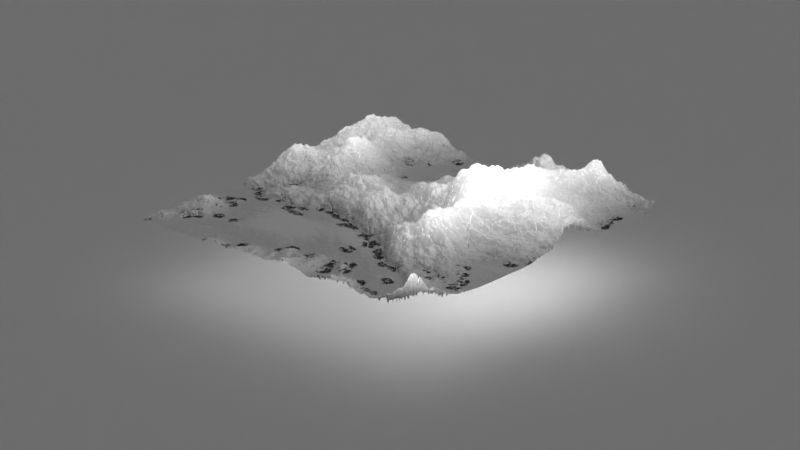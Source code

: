 # Source: terrain_generator_mountains_plains_v1.blend  (saved by Blender 4.2.66; exported with 4.5.12 LTS)
import bpy
from mathutils import Matrix  # noqa: F401  (used for matrix-valued properties, if any)

bpy.ops.wm.read_factory_settings(use_empty=True)
scene = bpy.context.scene
scene.name = 'Scene'

# ---- collections
col_collection = bpy.data.collections.new('Collection'); scene.collection.children.link(col_collection)
col_bg = bpy.data.collections.new('bg'); col_collection.children.link(col_bg)
col_cam_and_light = bpy.data.collections.new('cam and light'); col_collection.children.link(col_cam_and_light)
col_landscape = bpy.data.collections.new('landscape'); col_collection.children.link(col_landscape)

# ---- materials (node trees are filled in below, after node groups)
mat_masksedimentonly = bpy.data.materials.new('MaskSedimentOnly')
mat_masksedimentonly.alpha_threshold = 0.0
mat_masksedimentonly.use_transparent_shadow = False
mat_masksedimentonly.roughness = 0.5
mat_masksedimentonly.line_color = (0.0, 0.0, 0.0, 1.0)
mat_heightmapisolinee = bpy.data.materials.new('HeightmapIsolinee')

# ---- node groups
ng_geometry_nodes = bpy.data.node_groups.new('Geometry Nodes', 'GeometryNodeTree')
_s = ng_geometry_nodes.interface.new_socket(name='Geometry', in_out='OUTPUT', socket_type='NodeSocketGeometry')
_s = ng_geometry_nodes.interface.new_socket(name='Geometry', in_out='INPUT', socket_type='NodeSocketGeometry')
_s = ng_geometry_nodes.interface.new_socket(name='HeightmapIsolinee', in_out='INPUT', socket_type='NodeSocketBool')
_s.default_value = True
_s.hide_value = True
_s = ng_geometry_nodes.interface.new_socket(name='Factor mix Texture', in_out='INPUT', socket_type='NodeSocketFloat')
_s.default_value = 0.5
_s.min_value = 0.0
_s.max_value = 1.0
_s = ng_geometry_nodes.interface.new_socket(name='Grid_Size', in_out='INPUT', socket_type='NodeSocketFloat')
_s.subtype = 'DISTANCE'
_s.default_value = 1.0
_s.min_value = 0.0
_s.max_value = 100.0
_s = ng_geometry_nodes.interface.new_socket(name='Resolution', in_out='INPUT', socket_type='NodeSocketInt')
_s.default_value = 64
_s.min_value = 2
_s.max_value = 2048
_s = ng_geometry_nodes.interface.new_socket(name='Noise W Factor', in_out='INPUT', socket_type='NodeSocketFloat')
_s.min_value = -1000.0
_s.max_value = 1000.0
_s = ng_geometry_nodes.interface.new_socket(name='Noise Scale', in_out='INPUT', socket_type='NodeSocketFloat')
_s.default_value = 5.0
_s.min_value = -1000.0
_s.max_value = 1000.0
_s = ng_geometry_nodes.interface.new_socket(name='Noise Detail', in_out='INPUT', socket_type='NodeSocketFloat')
_s.default_value = 15.0
_s.min_value = 0.0
_s.max_value = 15.0
_s = ng_geometry_nodes.interface.new_socket(name='Noise  Roughness', in_out='INPUT', socket_type='NodeSocketFloat')
_s.subtype = 'FACTOR'
_s.default_value = 0.5
_s.min_value = 0.0
_s.max_value = 1.0
_s = ng_geometry_nodes.interface.new_socket(name='Noise  Lacunarity', in_out='INPUT', socket_type='NodeSocketFloat')
_s.default_value = 2.0
_s.min_value = 0.0
_s.max_value = 1000.0
_s = ng_geometry_nodes.interface.new_socket(name='Noise  Distortion', in_out='INPUT', socket_type='NodeSocketFloat')
_s.min_value = -1000.0
_s.max_value = 1000.0
_s = ng_geometry_nodes.interface.new_socket(name='Noise Magnitude', in_out='INPUT', socket_type='NodeSocketFloat')
_s.default_value = 0.025
_s.min_value = -1e+04
_s.max_value = 1e+04
_s = ng_geometry_nodes.interface.new_socket(name='Magnitude Z Offset', in_out='INPUT', socket_type='NodeSocketFloat')
_s.min_value = -1e+04
_s.max_value = 1e+04
_s = ng_geometry_nodes.interface.new_socket(name='Noise W Crater', in_out='INPUT', socket_type='NodeSocketFloat')
_s.default_value = 15.5
_s.min_value = -1000.0
_s.max_value = 1000.0
_s = ng_geometry_nodes.interface.new_socket(name='Crater On', in_out='INPUT', socket_type='NodeSocketBool')
_s.default_value = True
_s = ng_geometry_nodes.interface.new_socket(name='Scale Crater', in_out='INPUT', socket_type='NodeSocketFloat')
_s.default_value = 35.0
_s.min_value = -1000.0
_s.max_value = 1000.0
_s = ng_geometry_nodes.interface.new_socket(name='Radius Influence', in_out='INPUT', socket_type='NodeSocketFloat')
_s.default_value = 0.2
_s.min_value = -1e+04
_s.max_value = 1e+04
_s = ng_geometry_nodes.interface.new_socket(name='From Max', in_out='INPUT', socket_type='NodeSocketFloat')
_s.default_value = 0.3
_s.min_value = -1e+04
_s.max_value = 1e+04
_s = ng_geometry_nodes.interface.new_socket(name='To Max', in_out='INPUT', socket_type='NodeSocketFloat')
_s.default_value = 1.0
_s.min_value = -1e+04
_s.max_value = 1e+04
_s = ng_geometry_nodes.interface.new_socket(name='Erosion On', in_out='INPUT', socket_type='NodeSocketBool')
_s.default_value = True
_s = ng_geometry_nodes.interface.new_socket(name='Erosion Scale', in_out='INPUT', socket_type='NodeSocketFloat')
_s.default_value = 25.0
_s.min_value = -1000.0
_s.max_value = 1000.0
_s = ng_geometry_nodes.interface.new_socket(name='From Min Threshold', in_out='INPUT', socket_type='NodeSocketFloat')
_s.min_value = -1e+04
_s.max_value = 1e+04
_s.description = 'Min Threshold (Start Erosion)'
_s = ng_geometry_nodes.interface.new_socket(name='From Max Threshold', in_out='INPUT', socket_type='NodeSocketFloat')
_s.default_value = 0.02
_s.min_value = -1e+04
_s.max_value = 1e+04
_s.description = 'Max Threshold (End Erosion)'
_s = ng_geometry_nodes.interface.new_socket(name='To Min', in_out='INPUT', socket_type='NodeSocketFloat')
_s.default_value = 1.0
_s.min_value = -1e+04
_s.max_value = 1e+04
_s.description = 'Min Intensity'
_s = ng_geometry_nodes.interface.new_socket(name='To Max', in_out='INPUT', socket_type='NodeSocketFloat')
_s.min_value = -1e+04
_s.max_value = 1e+04
_s.description = 'Max Intensity'
_s = ng_geometry_nodes.interface.new_socket(name='Erosion Depth', in_out='INPUT', socket_type='NodeSocketFloat')
_s.default_value = -0.3
_s = ng_geometry_nodes.interface.new_socket(name='Sediment On', in_out='INPUT', socket_type='NodeSocketBool')
_s.default_value = True
_s = ng_geometry_nodes.interface.new_socket(name='Sediment Height', in_out='INPUT', socket_type='NodeSocketFloat')
_s.default_value = 7.9
_s.min_value = -1e+04
_s.max_value = 1e+04
ng_geometry_nodes.is_modifier = True
_N = ng_geometry_nodes.nodes; _L = ng_geometry_nodes.links
n0 = _N.new('NodeGroupInput'); n0.name = 'Group Input'; n0.location = (-2928, -34)
n1 = _N.new('NodeGroupOutput'); n1.name = 'Group Output'; n1.location = (4377, 16)
n2 = _N.new('GeometryNodeMeshGrid'); n2.name = 'Grid'; n2.location = (-816, 9)
n3 = _N.new('GeometryNodeSetPosition'); n3.name = 'Set Position'; n3.location = (793, 32)
n4 = _N.new('GeometryNodeSetShadeSmooth'); n4.name = 'Set Shade Smooth'; n4.location = (3568, 36)
n5 = _N.new('ShaderNodeTexNoise'); n5.name = 'Noise Texture'; n5.location = (30, -305)
n5.noise_dimensions = '4D'
n5.noise_type = 'MULTIFRACTAL'
n6 = _N.new('GeometryNodeInputPosition'); n6.name = 'Position'; n6.location = (801, -70)
n7 = _N.new('ShaderNodeCombineXYZ'); n7.name = 'Combine XYZ'; n7.location = (796, -226)
n8 = _N.new('ShaderNodeVectorMath'); n8.name = 'Vector Math'; n8.location = (1421, -40)
n9 = _N.new('ShaderNodeVectorMath'); n9.name = 'Vector Math.001'; n9.location = (1056, -210)
n9.operation = 'SCALE'
n10 = _N.new('ShaderNodeRGBCurve'); n10.name = 'RGB Curves'; n10.location = (330, -264)
_c = n10.mapping.curves[3]
while len(_c.points) > 2: _c.points.remove(_c.points[-1])
_c.points[0].location = (0.0, 0.0); _c.points[0].handle_type = 'AUTO'
_c.points[1].location = (0.09091, 0.375); _c.points[1].handle_type = 'AUTO'
_p = _c.points.new(0.20455, 0.5875); _p.handle_type = 'AUTO'
_p = _c.points.new(0.40455, 0.675); _p.handle_type = 'AUTO'
_p = _c.points.new(0.73636, 0.525); _p.handle_type = 'AUTO'
_p = _c.points.new(0.88636, 0.75); _p.handle_type = 'AUTO'
_p = _c.points.new(1.0, 1.0); _p.handle_type = 'AUTO'
n10.mapping.update()
n11 = _N.new('ShaderNodeVectorMath'); n11.name = 'Vector Math.002'; n11.location = (1237, -157)
n12 = _N.new('ShaderNodeCombineXYZ'); n12.name = 'Combine XYZ.001'; n12.location = (1060, -347)
n13 = _N.new('GeometryNodeSetMaterial'); n13.name = 'Set Material'; n13.location = (3871, 12)
n13.inputs[2].default_value = mat_masksedimentonly
n14 = _N.new('NodeReroute'); n14.name = 'Reroute'; n14.location = (-1338, -124)
n14.width = 16
n14.socket_idname = 'NodeSocketInt'
n15 = _N.new('NodeReroute'); n15.name = 'Reroute.001'; n15.location = (-1339, -87)
n15.width = 16
n15.socket_idname = 'NodeSocketFloatDistance'
n16 = _N.new('NodeFrame'); n16.name = 'Frame'; n16.location = (-1924, -501)
n16.label = 'Terrain Generator'
n16.width = 1591
n17 = _N.new('ShaderNodeTexVoronoi'); n17.name = 'Voronoi Texture'; n17.location = (573, -178)
n17.voronoi_dimensions = '4D'
n18 = _N.new('GeometryNodeInputPosition'); n18.name = 'Position.001'; n18.location = (30, -261)
n19 = _N.new('ShaderNodeVectorMath'); n19.name = 'Vector Math.003'; n19.location = (220, -290)
n19.operation = 'DIVIDE'
n20 = _N.new('ShaderNodeMath'); n20.name = 'Math'; n20.location = (809, -159)
n20.operation = 'SUBTRACT'
n21 = _N.new('ShaderNodeMapRange'); n21.name = 'Map Range'; n21.location = (1042, -130)
n22 = _N.new('ShaderNodeVectorMath'); n22.name = 'Vector Math.004'; n22.location = (367, -383)
n23 = _N.new('ShaderNodeVectorMath'); n23.name = 'Vector Math.005'; n23.location = (2098, -40)
n23.operation = 'MULTIPLY'
n23.inputs[1].default_value = (0.0, 0.0, 2.0)
n24 = _N.new('ShaderNodeValToRGB'); n24.name = 'Color Ramp'; n24.location = (30, -40)
while len(n24.color_ramp.elements) > 1: n24.color_ramp.elements.remove(n24.color_ramp.elements[-1])
n24.color_ramp.elements[0].position = 0.0; n24.color_ramp.elements[0].color = (1.0, 1.0, 1.0, 1.0)
_e = n24.color_ramp.elements.new(0.6909); _e.color = (0.0, 0.0, 0.0, 1.0)
n25 = _N.new('ShaderNodeMath'); n25.name = 'Math.001'; n25.location = (1751, -67)
n25.operation = 'MULTIPLY'
n25.use_clamp = True
n26 = _N.new('NodeFrame'); n26.name = 'Frame.001'; n26.location = (-1067, -1190)
n26.label = 'Mask for terrain'
n26.width = 300
n27 = _N.new('ShaderNodeFloatCurve'); n27.name = 'Float Curve'; n27.location = (1274, -111)
_c = n27.mapping.curves[0]
while len(_c.points) > 2: _c.points.remove(_c.points[-1])
_c.points[0].location = (0.0, 0.0); _c.points[0].handle_type = 'AUTO'
_c.points[1].location = (0.44545, 0.8); _c.points[1].handle_type = 'AUTO'
_p = _c.points.new(0.52273, 1.0); _p.handle_type = 'AUTO'
_p = _c.points.new(0.65, 0.74375); _p.handle_type = 'AUTO'
_p = _c.points.new(1.0, 0.0); _p.handle_type = 'AUTO'
n27.mapping.update()
n28 = _N.new('ShaderNodeMath'); n28.name = 'Math.002'; n28.location = (1571, -167)
n28.operation = 'MULTIPLY'
n28.inputs[1].default_value = 0.015
n29 = _N.new('NodeFrame'); n29.name = 'Frame.002'; n29.location = (-2159, -1501)
n29.label = 'Crater Generator'
n29.width = 2268
n30 = _N.new('GeometryNodeSwitch'); n30.name = 'Switch'; n30.location = (-2388, -1787)
n30.hide = True
n30.input_type = 'VECTOR'
n30.inputs[1].default_value = (0.0, 0.0, 0.0)
n30.inputs[2].default_value = (2.0, 2.0, 2.0)
n31 = _N.new('GeometryNodeInputNormal'); n31.name = 'Normal'; n31.location = (30, -144)
n31.legacy_corner_normals = True
n32 = _N.new('ShaderNodeSeparateXYZ'); n32.name = 'Separate XYZ'; n32.location = (280, -102)
n33 = _N.new('ShaderNodeValToRGB'); n33.name = 'Color Ramp.001'; n33.location = (720, -40)
while len(n33.color_ramp.elements) > 1: n33.color_ramp.elements.remove(n33.color_ramp.elements[-1])
n33.color_ramp.elements[0].position = 0.0; n33.color_ramp.elements[0].color = (1.0, 1.0, 1.0, 1.0)
_e = n33.color_ramp.elements.new(0.4455); _e.color = (0.25, 0.25, 0.25, 1.0)
_e = n33.color_ramp.elements.new(1.0); _e.color = (0.0, 0.0, 0.0, 1.0)
n34 = _N.new('ShaderNodeTexVoronoi'); n34.name = 'Voronoi Texture.001'; n34.location = (754, -315)
n34.feature = 'DISTANCE_TO_EDGE'
n35 = _N.new('GeometryNodeInputPosition'); n35.name = 'Position.002'; n35.location = (336, -390)
n36 = _N.new('ShaderNodeMath'); n36.name = 'Math.003'; n36.location = (1320, -334)
n36.operation = 'MULTIPLY'
n36.use_clamp = True
n37 = _N.new('ShaderNodeVectorMath'); n37.name = 'Vector Math.007'; n37.location = (2349, -119)
n37.operation = 'MULTIPLY'
n38 = _N.new('GeometryNodeSetPosition'); n38.name = 'Set Position.001'; n38.location = (1088, 23)
n39 = _N.new('ShaderNodeMapRange'); n39.name = 'Map Range.001'; n39.location = (999, -308)
n40 = _N.new('ShaderNodeCombineXYZ'); n40.name = 'Combine XYZ.002'; n40.location = (1795, -300)
n41 = _N.new('GeometryNodeSwitch'); n41.name = 'Switch.001'; n41.location = (1986, -111)
n41.input_type = 'VECTOR'
n41.inputs[1].default_value = (0.0, 0.0, 0.0)
n42 = _N.new('NodeFrame'); n42.name = 'Frame.003'; n42.location = (-2285, -2219)
n42.label = 'Erosion'
n42.width = 2519
n43 = _N.new('ShaderNodeSeparateXYZ'); n43.name = 'Separate XYZ.001'; n43.location = (30, -135)
n44 = _N.new('ShaderNodeValToRGB'); n44.name = 'Color Ramp.002'; n44.location = (226, -59)
while len(n44.color_ramp.elements) > 1: n44.color_ramp.elements.remove(n44.color_ramp.elements[-1])
n44.color_ramp.elements[0].position = 0.0; n44.color_ramp.elements[0].color = (1.0, 1.0, 1.0, 1.0)
_e = n44.color_ramp.elements.new(0.03182); _e.color = (0.0, 0.0, 0.0, 1.0)
n45 = _N.new('ShaderNodeVectorMath'); n45.name = 'Vector Math.008'; n45.location = (2189, -3153)
n45.operation = 'MULTIPLY'
n46 = _N.new('ShaderNodeCombineXYZ'); n46.name = 'Combine XYZ.003'; n46.location = (1581, -3340)
n47 = _N.new('GeometryNodeSwitch'); n47.name = 'Switch.002'; n47.location = (1769, -3131)
n47.input_type = 'VECTOR'
n47.inputs[1].default_value = (0.0, 0.0, 0.0)
n48 = _N.new('ShaderNodeCombineXYZ'); n48.name = 'Combine XYZ.004'; n48.location = (1959, -3210)
n49 = _N.new('ShaderNodeTexVoronoi'); n49.name = 'Voronoi Texture.002'; n49.location = (30, -40)
n49.inputs[2].default_value = 200.0
n50 = _N.new('ShaderNodeRGBCurve'); n50.name = 'RGB Curves.001'; n50.location = (312, -57)
_c = n50.mapping.curves[3]
while len(_c.points) > 2: _c.points.remove(_c.points[-1])
_c.points[0].location = (0.0, 0.0); _c.points[0].handle_type = 'AUTO'
_c.points[1].location = (0.46818, 0.0125); _c.points[1].handle_type = 'AUTO'
_p = _c.points.new(0.57727, 0.31875); _p.handle_type = 'AUTO'
_p = _c.points.new(1.0, 1.0); _p.handle_type = 'AUTO'
n50.mapping.update()
n51 = _N.new('ShaderNodeVectorMath'); n51.name = 'Vector Math.006'; n51.location = (30, -40)
n51.operation = 'DOT_PRODUCT'
n51.inputs[1].default_value = (0.0, 0.0, 1.0)
n52 = _N.new('NodeFrame'); n52.name = 'Frame.004'; n52.location = (-1770, -3015)
n52.label = 'Plains Mask'
n52.width = 507
n53 = _N.new('ShaderNodeValToRGB'); n53.name = 'Color Ramp.008'; n53.location = (237, -55)
n53.color_ramp.interpolation = 'EASE'
while len(n53.color_ramp.elements) > 1: n53.color_ramp.elements.remove(n53.color_ramp.elements[-1])
n53.color_ramp.elements[0].position = 0.979; n53.color_ramp.elements[0].color = (0.0, 0.0, 0.0, 1.0)
_e = n53.color_ramp.elements.new(1.0); _e.color = (1.0, 1.0, 1.0, 1.0)
n54 = _N.new('ShaderNodeValToRGB'); n54.name = 'Color Ramp.009'; n54.location = (30, -71)
while len(n54.color_ramp.elements) > 1: n54.color_ramp.elements.remove(n54.color_ramp.elements[-1])
n54.color_ramp.elements[0].position = 0.0; n54.color_ramp.elements[0].color = (0.0, 0.0, 0.0, 1.0)
_e = n54.color_ramp.elements.new(0.01364); _e.color = (1.0, 1.0, 1.0, 1.0)
n55 = _N.new('NodeFrame'); n55.name = 'Frame.005'; n55.location = (-627, -2867)
n55.label = 'Erosion Canals'
n55.width = 575
n56 = _N.new('NodeFrame'); n56.name = 'Frame.006'; n56.location = (-1482, -3407)
n56.label = 'Base Line Terrain'
n56.width = 791
n57 = _N.new('ShaderNodeMath'); n57.name = 'Math.007'; n57.location = (30, -40)
n57.operation = 'MULTIPLY'
n58 = _N.new('NodeFrame'); n58.name = 'Frame.007'; n58.location = (24, -3074)
n58.label = 'Seed for Sediment'
n58.width = 200
n59 = _N.new('GeometryNodeBlurAttribute'); n59.name = 'Blur Attribute'; n59.location = (30, -119)
n59.inputs[1].default_value = 25
n60 = _N.new('ShaderNodeFloatCurve'); n60.name = 'Float Curve.001'; n60.location = (247, -40)
_c = n60.mapping.curves[0]
while len(_c.points) > 2: _c.points.remove(_c.points[-1])
_c.points[0].location = (0.0, 0.0); _c.points[0].handle_type = 'AUTO'
_c.points[1].location = (0.01818, 0.9375); _c.points[1].handle_type = 'AUTO'
_p = _c.points.new(0.48182, 1.0); _p.handle_type = 'AUTO'
_p = _c.points.new(1.0, 1.0); _p.handle_type = 'AUTO'
n60.mapping.update()
n61 = _N.new('NodeFrame'); n61.name = 'Frame.008'; n61.location = (320, -3024)
n61.label = 'Fan Expansion'
n61.width = 517
n62 = _N.new('ShaderNodeMath'); n62.name = 'Math.010'; n62.location = (30, -40)
n62.operation = 'MULTIPLY'
n63 = _N.new('NodeFrame'); n63.name = 'Frame.009'; n63.location = (-1420, -3787)
n63.label = 'Detail Sediment'
n63.width = 582
n64 = _N.new('NodeFrame'); n64.name = 'Frame.010'; n64.location = (899, -3280)
n64.label = 'Fan Detail and  Form'
n64.width = 200
n65 = _N.new('ShaderNodeMath'); n65.name = 'Math.011'; n65.location = (30, -40)
n65.operation = 'MULTIPLY'
n66 = _N.new('ShaderNodeValToRGB'); n66.name = 'Color Ramp.003'; n66.location = (521, -40)
while len(n66.color_ramp.elements) > 1: n66.color_ramp.elements.remove(n66.color_ramp.elements[-1])
n66.color_ramp.elements[0].position = 0.03182; n66.color_ramp.elements[0].color = (0.0, 0.0, 0.0, 1.0)
_e = n66.color_ramp.elements.new(0.1045); _e.color = (1.0, 1.0, 1.0, 1.0)
_e = n66.color_ramp.elements.new(0.4318); _e.color = (0.0, 0.0, 0.0, 1.0)
n67 = _N.new('ShaderNodeMapRange'); n67.name = 'Map Range.002'; n67.location = (405, -40)
n67.inputs[1].default_value = 0.8
n67.inputs[2].default_value = 0.99
n68 = _N.new('ShaderNodeMath'); n68.name = 'Math.004'; n68.location = (30, -40)
n68.operation = 'SUBTRACT'
n68.inputs[0].default_value = 0.4
n69 = _N.new('ShaderNodeMath'); n69.name = 'Math.005'; n69.location = (1795, -429)
n69.operation = 'MULTIPLY'
n70 = _N.new('NodeFrame'); n70.name = 'Frame.011'; n70.location = (1192, -3398)
n70.label = 'Base x Fan'
n70.width = 200
n71 = _N.new('GeometryNodeStoreNamedAttribute'); n71.name = 'Store Named Attribute'; n71.location = (3226, 71)
n71.inputs[2].default_value = 'SedimentMask'
n72 = _N.new('ShaderNodeSeparateXYZ'); n72.name = 'Separate XYZ.002'; n72.location = (2351, -3076)
n73 = _N.new('NodeFrame'); n73.name = 'Frame.012'; n73.location = (-1098, -2862)
n73.label = 'Mountain Mask'
n73.width = 200
n74 = _N.new('GeometryNodeInputPosition'); n74.name = 'Position.003'; n74.location = (1312, -242)
n75 = _N.new('ShaderNodeSeparateXYZ'); n75.name = 'Separate XYZ.003'; n75.location = (1533, -172)
n76 = _N.new('ShaderNodeMapRange'); n76.name = 'Map Range.003'; n76.location = (1764, -87)
n76.inputs[1].default_value = 0.025
n76.inputs[2].default_value = 2.0
n77 = _N.new('GeometryNodeStoreNamedAttribute'); n77.name = 'Store Named Attribute.001'; n77.location = (2274, 88)
n77.inputs[2].default_value = 'MapZ'
n78 = _N.new('GeometryNodeSetMaterial'); n78.name = 'Set Material.001'; n78.location = (4093, 6)
n78.inputs[2].default_value = mat_heightmapisolinee
n79 = _N.new('GeometryNodeStoreNamedAttribute'); n79.name = 'Store Named Attribute.002'; n79.location = (2046, 90)
n79.inputs[2].default_value = 'FactorMix'
n5.parent = n16
n6.parent = n16
n7.parent = n16
n8.parent = n16
n9.parent = n16
n10.parent = n16
n11.parent = n16
n12.parent = n16
n17.parent = n29
n18.parent = n29
n19.parent = n29
n20.parent = n29
n21.parent = n29
n23.parent = n29
n24.parent = n26
n25.parent = n29
n27.parent = n29
n28.parent = n29
n31.parent = n42
n32.parent = n42
n33.parent = n42
n34.parent = n42
n35.parent = n42
n36.parent = n42
n37.parent = n42
n39.parent = n42
n40.parent = n42
n41.parent = n42
n43.parent = n56
n44.parent = n56
n49.parent = n63
n50.parent = n63
n51.parent = n52
n53.parent = n52
n54.parent = n55
n57.parent = n58
n59.parent = n61
n60.parent = n61
n62.parent = n64
n65.parent = n70
n66.parent = n56
n67.parent = n55
n68.parent = n73
n69.parent = n42
_L.new(n78.outputs[0], n1.inputs[0])
_L.new(n15.outputs[0], n2.inputs[0])
_L.new(n15.outputs[0], n2.inputs[1])
_L.new(n14.outputs[0], n2.inputs[2])
_L.new(n14.outputs[0], n2.inputs[3])
_L.new(n2.outputs[0], n3.inputs[0])
_L.new(n10.outputs[0], n7.inputs[2])
_L.new(n6.outputs[0], n8.inputs[0])
_L.new(n11.outputs[0], n8.inputs[1])
_L.new(n7.outputs[0], n9.inputs[0])
_L.new(n5.outputs[0], n10.inputs[1])
_L.new(n9.outputs[0], n11.inputs[0])
_L.new(n12.outputs[0], n11.inputs[1])
_L.new(n4.outputs[0], n13.inputs[0])
_L.new(n0.outputs[4], n14.inputs[0])
_L.new(n0.outputs[3], n15.inputs[0])
_L.new(n0.outputs[5], n5.inputs[1])
_L.new(n0.outputs[6], n5.inputs[2])
_L.new(n0.outputs[7], n5.inputs[3])
_L.new(n0.outputs[8], n5.inputs[4])
_L.new(n0.outputs[9], n5.inputs[5])
_L.new(n0.outputs[10], n5.inputs[8])
_L.new(n0.outputs[11], n9.inputs[3])
_L.new(n0.outputs[12], n12.inputs[2])
_L.new(n18.outputs[0], n19.inputs[0])
_L.new(n19.outputs[0], n17.inputs[0])
_L.new(n17.outputs[0], n20.inputs[0])
_L.new(n20.outputs[0], n21.inputs[0])
_L.new(n10.outputs[0], n24.inputs[0])
_L.new(n24.outputs[0], n25.inputs[0])
_L.new(n28.outputs[0], n25.inputs[1])
_L.new(n25.outputs[0], n23.inputs[0])
_L.new(n0.outputs[13], n17.inputs[1])
_L.new(n21.outputs[0], n27.inputs[1])
_L.new(n27.outputs[0], n28.inputs[0])
_L.new(n0.outputs[15], n17.inputs[2])
_L.new(n0.outputs[16], n20.inputs[1])
_L.new(n0.outputs[17], n21.inputs[2])
_L.new(n0.outputs[18], n21.inputs[4])
_L.new(n23.outputs[0], n22.inputs[1])
_L.new(n8.outputs[0], n22.inputs[0])
_L.new(n30.outputs[0], n19.inputs[1])
_L.new(n0.outputs[14], n30.inputs[0])
_L.new(n31.outputs[0], n32.inputs[0])
_L.new(n32.outputs[2], n33.inputs[0])
_L.new(n39.outputs[0], n36.inputs[1])
_L.new(n33.outputs[0], n36.inputs[0])
_L.new(n69.outputs[0], n37.inputs[0])
_L.new(n22.outputs[0], n3.inputs[2])
_L.new(n3.outputs[0], n38.inputs[0])
_L.new(n37.outputs[0], n38.inputs[3])
_L.new(n35.outputs[0], n34.inputs[0])
_L.new(n34.outputs[0], n39.inputs[0])
_L.new(n0.outputs[20], n34.inputs[2])
_L.new(n0.outputs[22], n39.inputs[2])
_L.new(n0.outputs[23], n39.inputs[3])
_L.new(n0.outputs[21], n39.inputs[1])
_L.new(n0.outputs[24], n39.inputs[4])
_L.new(n41.outputs[0], n37.inputs[1])
_L.new(n0.outputs[25], n40.inputs[2])
_L.new(n40.outputs[0], n41.inputs[2])
_L.new(n0.outputs[19], n41.inputs[0])
_L.new(n35.outputs[0], n43.inputs[0])
_L.new(n43.outputs[2], n44.inputs[0])
_L.new(n47.outputs[0], n45.inputs[0])
_L.new(n0.outputs[26], n47.inputs[0])
_L.new(n48.outputs[0], n45.inputs[1])
_L.new(n0.outputs[27], n48.inputs[2])
_L.new(n35.outputs[0], n49.inputs[0])
_L.new(n49.outputs[0], n50.inputs[1])
_L.new(n31.outputs[0], n51.inputs[0])
_L.new(n51.outputs[1], n53.inputs[0])
_L.new(n66.outputs[0], n57.inputs[1])
_L.new(n57.outputs[0], n59.inputs[0])
_L.new(n59.outputs[0], n60.inputs[1])
_L.new(n50.outputs[0], n62.inputs[0])
_L.new(n60.outputs[0], n62.inputs[1])
_L.new(n62.outputs[0], n65.inputs[0])
_L.new(n53.outputs[0], n65.inputs[1])
_L.new(n65.outputs[0], n46.inputs[2])
_L.new(n46.outputs[0], n47.inputs[2])
_L.new(n44.outputs[0], n66.inputs[0])
_L.new(n54.outputs[0], n67.inputs[0])
_L.new(n67.outputs[0], n57.inputs[0])
_L.new(n53.outputs[0], n68.inputs[1])
_L.new(n36.outputs[0], n69.inputs[0])
_L.new(n68.outputs[0], n69.inputs[1])
_L.new(n77.outputs[0], n71.inputs[0])
_L.new(n71.outputs[0], n4.inputs[0])
_L.new(n45.outputs[0], n72.inputs[0])
_L.new(n72.outputs[2], n71.inputs[3])
_L.new(n36.outputs[0], n54.inputs[0])
_L.new(n74.outputs[0], n75.inputs[0])
_L.new(n75.outputs[2], n76.inputs[0])
_L.new(n79.outputs[0], n77.inputs[0])
_L.new(n76.outputs[0], n77.inputs[3])
_L.new(n13.outputs[0], n78.inputs[0])
_L.new(n0.outputs[1], n78.inputs[1])
_L.new(n38.outputs[0], n79.inputs[0])
_L.new(n0.outputs[2], n79.inputs[3])
n1.is_active_output = True

# ---- material node trees
mat_masksedimentonly.use_nodes = True; mat_masksedimentonly.node_tree.nodes.clear()
_N = mat_masksedimentonly.node_tree.nodes; _L = mat_masksedimentonly.node_tree.links
n0 = _N.new('ShaderNodeOutputMaterial'); n0.name = 'Material Output'; n0.location = (300, 300)
n1 = _N.new('ShaderNodeBsdfPrincipled'); n1.name = 'Principled BSDF'; n1.location = (10, 300)
n1.inputs[0].default_value = (0.5702, 0.5504, 0.535, 1.0)
n1.inputs[3].default_value = 1.45
n2 = _N.new('ShaderNodeAttribute'); n2.name = 'Attribute'; n2.location = (-678, 151)
n2.attribute_name = 'SedimentMask'
n3 = _N.new('ShaderNodeMix'); n3.name = 'Mix'; n3.location = (-442, 120)
n3.data_type = 'RGBA'
n3.inputs[6].default_value = (0.502, 0.4756, 0.4484, 1.0)
n3.inputs[7].default_value = (0.07043, 0.06381, 0.05717, 1.0)
n4 = _N.new('ShaderNodeBump'); n4.name = 'Bump'; n4.location = (-236, 54)
n4.inputs[1].default_value = 1.0
n4.inputs[2].default_value = 1.0
_L.new(n1.outputs[0], n0.inputs[0])
_L.new(n2.outputs[2], n3.inputs[0])
_L.new(n3.outputs[2], n4.inputs[3])
_L.new(n4.outputs[0], n1.inputs[5])
n0.is_active_output = True
mat_heightmapisolinee.use_nodes = True; mat_heightmapisolinee.node_tree.nodes.clear()
_N = mat_heightmapisolinee.node_tree.nodes; _L = mat_heightmapisolinee.node_tree.links
n0 = _N.new('ShaderNodeBsdfPrincipled'); n0.name = 'Principled BSDF'; n0.location = (968, 417)
n0.inputs[28].default_value = 10.0
n1 = _N.new('ShaderNodeOutputMaterial'); n1.name = 'Material Output'; n1.location = (1282, 438)
n2 = _N.new('ShaderNodeAttribute'); n2.name = 'Attribute'; n2.location = (-1015, 90)
n2.attribute_name = 'MapZ'
n3 = _N.new('ShaderNodeValToRGB'); n3.name = 'Color Ramp'; n3.location = (30, -40)
while len(n3.color_ramp.elements) > 1: n3.color_ramp.elements.remove(n3.color_ramp.elements[-1])
n3.color_ramp.elements[0].position = 0.0; n3.color_ramp.elements[0].color = (0.0, 0.0, 0.0, 1.0)
_e = n3.color_ramp.elements.new(1.0); _e.color = (1.0, 1.0, 1.0, 1.0)
n4 = _N.new('ShaderNodeMath'); n4.name = 'Math'; n4.location = (-691, 502)
n4.operation = 'FLOORED_MODULO'
n4.use_clamp = True
n4.inputs[1].default_value = 0.01
n5 = _N.new('NodeFrame'); n5.name = 'Frame'; n5.location = (-551, -45)
n5.label = 'Heightmap'
n5.width = 300
n6 = _N.new('ShaderNodeMix'); n6.name = 'Mix'; n6.location = (605, 246)
n6.data_type = 'RGBA'
n7 = _N.new('ShaderNodeValToRGB'); n7.name = 'Color Ramp.002'; n7.location = (-400, 539)
while len(n7.color_ramp.elements) > 1: n7.color_ramp.elements.remove(n7.color_ramp.elements[-1])
n7.color_ramp.elements[0].position = 0.0; n7.color_ramp.elements[0].color = (0.0, 0.0, 0.0, 1.0)
_e = n7.color_ramp.elements.new(0.1091); _e.color = (1.0, 1.0, 1.0, 1.0)
n8 = _N.new('ShaderNodeAttribute'); n8.name = 'Attribute.001'; n8.location = (395, 441)
n8.attribute_name = 'FactorMix'
n9 = _N.new('ShaderNodeAttribute'); n9.name = 'Attribute.002'; n9.location = (109, 799)
n9.attribute_name = 'SedimentMask'
n10 = _N.new('ShaderNodeMix'); n10.name = 'Mix.001'; n10.location = (344, 767)
n10.data_type = 'RGBA'
n10.inputs[6].default_value = (0.502, 0.4756, 0.4484, 1.0)
n10.inputs[7].default_value = (0.07043, 0.06381, 0.05717, 1.0)
n11 = _N.new('ShaderNodeBump'); n11.name = 'Bump'; n11.location = (551, 701)
n11.inputs[1].default_value = 1.0
n11.inputs[2].default_value = 1.0
n3.parent = n5
_L.new(n0.outputs[0], n1.inputs[0])
_L.new(n2.outputs[2], n3.inputs[0])
_L.new(n3.outputs[0], n6.inputs[7])
_L.new(n6.outputs[2], n0.inputs[27])
_L.new(n2.outputs[2], n4.inputs[0])
_L.new(n4.outputs[0], n7.inputs[0])
_L.new(n7.outputs[0], n6.inputs[6])
_L.new(n8.outputs[2], n6.inputs[0])
_L.new(n9.outputs[2], n10.inputs[0])
_L.new(n10.outputs[2], n11.inputs[3])
_L.new(n11.outputs[0], n0.inputs[5])
n1.is_active_output = True

# ---- world
world_world = bpy.data.worlds.new('World'); scene.world = world_world
world_world.use_nodes = True; world_world.node_tree.nodes.clear()
_N = world_world.node_tree.nodes; _L = world_world.node_tree.links
n0 = _N.new('ShaderNodeOutputWorld'); n0.name = 'World Output'; n0.location = (300, 300)
n1 = _N.new('ShaderNodeBackground'); n1.name = 'Background'; n1.location = (10, 300)
n1.inputs[0].default_value = (0.05088, 0.05088, 0.05088, 1.0)
_L.new(n1.outputs[0], n0.inputs[0])
n0.is_active_output = True
world_world.color = (0.05088, 0.05088, 0.05088)
world_world.sun_shadow_jitter_overblur = 0.0

# ---- cameras
cam_camera = bpy.data.cameras.new('Camera')
cam_camera.type = 'ORTHO'
cam_camera.clip_end = 500.0
cam_camera.ortho_scale = 1.8
cam_camera_001 = bpy.data.cameras.new('Camera.001')
cam_camera_001.clip_end = 500.0
cam_camera_001.lens = 101.0
cam_camera_001.ortho_scale = 7.314

# ---- lights
light_light = bpy.data.lights.new('Light', 'SUN')
light_light.use_shadow = False
light_light.angle = 0.1993
light_light.energy = 1.25
light_light.shadow_soft_size = 0.1
light_light.shadow_cascade_max_distance = 1000.0

# ---- meshes
me_plane = bpy.data.meshes.new('Plane')
me_plane.from_pydata([(-1.0, -1.0, 0.0), (1.0, -1.0, 0.0), (-1.0, 1.0, 0.0), (1.0, 1.0, 0.0)], [], [(0, 1, 3, 2)])
_uv = me_plane.uv_layers.new(name='UVMap')
_uv.uv.foreach_set('vector', [0.0, 0.0, 1.0, 0.0, 1.0, 1.0, 0.0, 1.0])
me_plane.update()
me_plane_001 = bpy.data.meshes.new('Plane.001')
me_plane_001.from_pydata([(-25.0, 24.07, -5.242), (25.0, 24.07, -5.242), (-25.0, 24.07, 44.76), (25.0, 24.07, 44.76)], [], [(0, 1, 3, 2)])
_uv = me_plane_001.uv_layers.new(name='UVMap')
_uv.uv.foreach_set('vector', [0.0, 0.0, 1.0, 0.0, 1.0, 1.0, 0.0, 1.0])
me_plane_001.update()
me_plane_002 = bpy.data.meshes.new('Plane.002')
me_plane_002.from_pydata([(-23.96, -24.78, -5.242), (-23.96, 25.22, -5.242), (-23.96, -24.78, 44.76), (-23.96, 25.22, 44.76)], [], [(0, 1, 3, 2)])
_uv = me_plane_002.uv_layers.new(name='UVMap')
_uv.uv.foreach_set('vector', [0.0, 0.0, 1.0, 0.0, 1.0, 1.0, 0.0, 1.0])
me_plane_002.update()
me_cube = bpy.data.meshes.new('Cube')
me_cube.from_pydata([(1.0, 1.0, 1.0), (1.0, 1.0, -1.0), (1.0, -1.0, 1.0), (1.0, -1.0, -1.0), (-1.0, 1.0, 1.0), (-1.0, 1.0, -1.0), (-1.0, -1.0, 1.0), (-1.0, -1.0, -1.0)], [], [(0, 4, 6, 2), (3, 2, 6, 7), (7, 6, 4, 5), (5, 1, 3, 7), (1, 0, 2, 3), (5, 4, 0, 1)])
_uv = me_cube.uv_layers.new(name='UVMap')
_uv.uv.foreach_set('vector', [0.625, 0.5, 0.875, 0.5, 0.875, 0.75, 0.625, 0.75, 0.375, 0.75, 0.625, 0.75, 0.625, 1.0, 0.375, 1.0, 0.375, 0.0, 0.625, 0.0, 0.625, 0.25, 0.375, 0.25, 0.125, 0.5, 0.375, 0.5, 0.375, 0.75, 0.125, 0.75, 0.375, 0.5, 0.625, 0.5, 0.625, 0.75, 0.375, 0.75, 0.375, 0.25, 0.625, 0.25, 0.625, 0.5, 0.375, 0.5])
me_cube.materials.append(mat_masksedimentonly)
me_cube.materials.append(mat_heightmapisolinee)
me_cube.use_mirror_vertex_groups = False
me_cube.update()

# ---- objects
ob_plane = bpy.data.objects.new('Plane', me_plane)
ob_plane_001 = bpy.data.objects.new('Plane.001', me_plane_001)
ob_plane_002 = bpy.data.objects.new('Plane.002', me_plane_002)
ob_cameraontop = bpy.data.objects.new('cameraOnTop', cam_camera)
ob_light = bpy.data.objects.new('Light', light_light)
ob_cameraonside = bpy.data.objects.new('cameraOnSide', cam_camera_001)
ob_targetcamera = bpy.data.objects.new('targetCamera', None)
ob_cube = bpy.data.objects.new('Cube', me_cube)

# ---- transforms, parenting, visibility, modifiers, constraints
ob_plane.location = (0.0, 0.0, -0.173)
ob_plane.scale = (25.0, 25.0, 25.0)
ob_plane_001.location = (0.0, 0.0, 0.0)
_m = ob_plane_001.modifiers.new('Mirror', 'MIRROR')
_m.use_axis = (False, True, False)
ob_plane_002.location = (0.0, 0.0, 0.0)
_m = ob_plane_002.modifiers.new('Mirror', 'MIRROR')
ob_cameraontop.location = (0.0, 0.0, 20.0)
ob_cameraontop.lock_rotations_4d = False
ob_cameraontop.empty_display_type = 'ARROWS'
ob_cameraontop.color = (0.0, 0.0, 0.0, 0.0)
ob_cameraontop.display_type = 'WIRE'
ob_cameraontop.lineart.crease_threshold = 0.0
ob_light.location = (12.0, 12.0, 10.0)
ob_light.rotation_euler = (0.3491, 0.0, 2.356)
ob_light.lock_rotations_4d = False
ob_light.empty_display_type = 'ARROWS'
ob_light.color = (0.0, 0.0, 0.0, 0.0)
ob_light.hide_select = True
ob_light.lineart.crease_threshold = 0.0
ob_cameraonside.location = (3.884, -4.318, 2.195)
ob_cameraonside.rotation_euler = (1.209, -2.205e-08, 0.7325)
ob_cameraonside.lock_rotations_4d = False
ob_cameraonside.empty_display_type = 'ARROWS'
ob_cameraonside.color = (0.0, 0.0, 0.0, 0.0)
ob_cameraonside.display_type = 'WIRE'
ob_cameraonside.lineart.crease_threshold = 0.0
_c = ob_cameraonside.constraints.new('TRACK_TO'); _c.name = 'Track To'
_c.target = ob_targetcamera
ob_targetcamera.location = (0.0, 0.0, 0.0)
ob_targetcamera.hide_select = True
ob_targetcamera.hide_render = True
ob_cube.location = (0.0, 0.0, 0.0)
ob_cube.lock_rotations_4d = False
ob_cube.empty_display_type = 'ARROWS'
ob_cube.lineart.crease_threshold = 0.0
_m = ob_cube.modifiers.new('GeometryNodes', 'NODES')
_m.node_group = ng_geometry_nodes
_gi = [s.identifier for s in ng_geometry_nodes.interface.items_tree if s.item_type == 'SOCKET' and s.in_out == 'INPUT']
_m[_gi[2]] = 1.0  # Factor mix Texture
_m[_gi[4]] = 512  # Resolution
_m[_gi[5]] = 14.74  # Noise W Factor
_m[_gi[6]] = 2.02  # Noise Scale
_m[_gi[9]] = 2.05  # Noise  Lacunarity
_m[_gi[10]] = 0.26  # Noise  Distortion
_m[_gi[11]] = 0.055  # Noise Magnitude
_m[_gi[13]] = 31.78  # Noise W Crater
_m[_gi[14]] = False  # Crater On
_m[_gi[15]] = 21.04  # Scale Crater
_m[_gi[16]] = 0.09  # Radius Influence
_m[_gi[27]] = 1.0  # Sediment Height

# ---- collection membership
col_bg.objects.link(ob_plane)
col_bg.objects.link(ob_plane_001)
col_bg.objects.link(ob_plane_002)
col_cam_and_light.objects.link(ob_cameraontop)
col_cam_and_light.objects.link(ob_light)
col_cam_and_light.objects.link(ob_cameraonside)
col_cam_and_light.objects.link(ob_targetcamera)
col_landscape.objects.link(ob_cube)

# ---- scene / render settings (as saved in the file)
scene.camera = ob_cameraonside
scene.frame_start = 1; scene.frame_end = 250; scene.frame_set(1)
scene.render.engine = 'BLENDER_EEVEE_NEXT'
scene.view_settings.view_transform = 'Raw'
bpy.context.view_layer.update()
